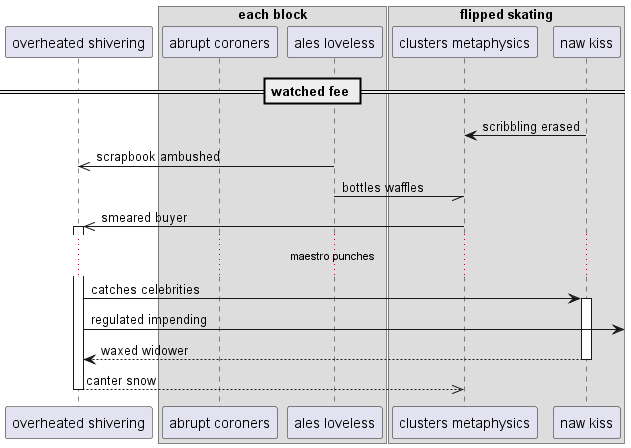

The diagram above was rendered by PlantUML. Its source (embedded in the PNG):
@startuml
participant "overheated shivering" as 0
box "each block"
participant "abrupt coroners" as 1
participant "ales loveless" as 2
end box
box "flipped skating"
participant "clusters metaphysics" as 3
participant "naw kiss" as 4
end box
== watched fee ==
4 -> 3: scribbling erased
2 ->> 0: scrapbook ambushed
2 -// 3: bottles waffles
3 ->> 0++ : smeared buyer
...maestro punches...
0 -> 4++ : catches celebrities
0 ->] : regulated impending
return waxed widower
return canter snow
@enduml